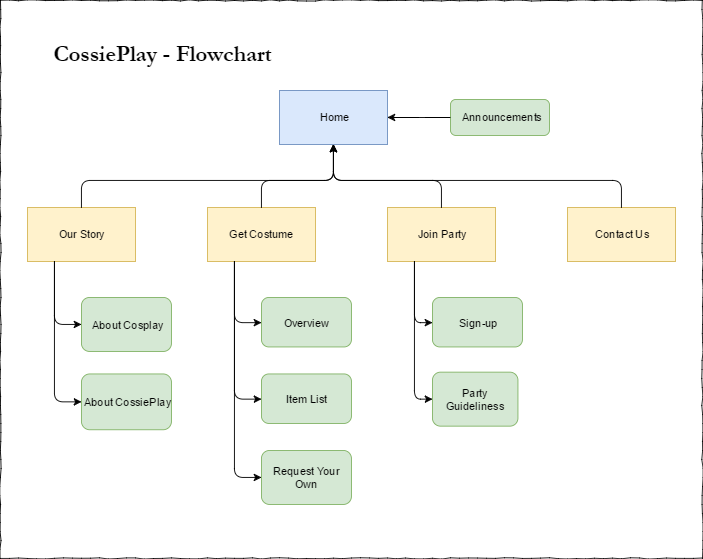

The diagram above was exported from draw.io. Its source (the exported page's mxGraphModel, read from the mxfile embedded in the PNG):
<mxGraphModel dx="1042" dy="505" grid="1" gridSize="10" guides="1" tooltips="1" connect="1" arrows="1" fold="1" page="1" pageScale="1" pageWidth="850" pageHeight="1100" background="#ffffff" math="0" shadow="0">
  <root>
    <mxCell id="0" />
    <mxCell id="1" parent="0" />
    <mxCell id="30" value="" style="shape=note;whiteSpace=wrap;html=1;glass=0;fillColor=#ffffff;strokeColor=#000000;comic=1;size=0;" vertex="1" parent="1">
      <mxGeometry x="40" y="30" width="780" height="620" as="geometry" />
    </mxCell>
    <mxCell id="2" value="Home" style="whiteSpace=wrap;html=1;fillColor=#dae8fc;strokeColor=#6c8ebf;" vertex="1" parent="1">
      <mxGeometry x="350" y="130" width="120" height="60" as="geometry" />
    </mxCell>
    <mxCell id="3" value="Our Story" style="whiteSpace=wrap;html=1;fillColor=#fff2cc;strokeColor=#d6b656;" vertex="1" parent="1">
      <mxGeometry x="70" y="260" width="120" height="60" as="geometry" />
    </mxCell>
    <mxCell id="4" value="Get Costume" style="whiteSpace=wrap;html=1;fillColor=#fff2cc;strokeColor=#d6b656;" vertex="1" parent="1">
      <mxGeometry x="270" y="260" width="120" height="60" as="geometry" />
    </mxCell>
    <mxCell id="5" value="Join Party" style="whiteSpace=wrap;html=1;fillColor=#fff2cc;strokeColor=#d6b656;" vertex="1" parent="1">
      <mxGeometry x="470" y="260" width="120" height="60" as="geometry" />
    </mxCell>
    <mxCell id="6" value="Contact Us" style="whiteSpace=wrap;html=1;fillColor=#fff2cc;strokeColor=#d6b656;" vertex="1" parent="1">
      <mxGeometry x="670" y="260" width="120" height="60" as="geometry" />
    </mxCell>
    <mxCell id="7" value="About Cosplay" style="rounded=1;whiteSpace=wrap;html=1;fillColor=#d5e8d4;strokeColor=#82b366;" vertex="1" parent="1">
      <mxGeometry x="130" y="360" width="100" height="60" as="geometry" />
    </mxCell>
    <mxCell id="8" value="About CossiePlay" style="rounded=1;whiteSpace=wrap;html=1;fillColor=#d5e8d4;strokeColor=#82b366;" vertex="1" parent="1">
      <mxGeometry x="130" y="445" width="100" height="62" as="geometry" />
    </mxCell>
    <mxCell id="9" value="Overview" style="rounded=1;whiteSpace=wrap;html=1;glass=0;fillColor=#d5e8d4;strokeColor=#82b366;" vertex="1" parent="1">
      <mxGeometry x="330" y="360" width="100" height="55" as="geometry" />
    </mxCell>
    <mxCell id="10" value="Item List" style="rounded=1;whiteSpace=wrap;html=1;glass=0;fillColor=#d5e8d4;strokeColor=#82b366;" vertex="1" parent="1">
      <mxGeometry x="330" y="445" width="100" height="55" as="geometry" />
    </mxCell>
    <mxCell id="11" value="Request Your Own" style="rounded=1;whiteSpace=wrap;html=1;glass=0;fillColor=#d5e8d4;strokeColor=#82b366;" vertex="1" parent="1">
      <mxGeometry x="330" y="530" width="100" height="60" as="geometry" />
    </mxCell>
    <mxCell id="12" value="Sign-up" style="rounded=1;whiteSpace=wrap;html=1;fillColor=#d5e8d4;strokeColor=#82b366;" vertex="1" parent="1">
      <mxGeometry x="520" y="360" width="100" height="55" as="geometry" />
    </mxCell>
    <mxCell id="13" value="Party Guideliness" style="rounded=1;whiteSpace=wrap;html=1;fillColor=#d5e8d4;strokeColor=#82b366;" vertex="1" parent="1">
      <mxGeometry x="520" y="443" width="95" height="60" as="geometry" />
    </mxCell>
    <mxCell id="14" value="Announcements" style="rounded=1;whiteSpace=wrap;html=1;fillColor=#d5e8d4;strokeColor=#82b366;" vertex="1" parent="1">
      <mxGeometry x="540" y="140" width="110" height="40" as="geometry" />
    </mxCell>
    <mxCell id="15" value="" style="endArrow=classic;html=1;exitX=0.25;exitY=1;entryX=0;entryY=0.5;edgeStyle=orthogonalEdgeStyle;" edge="1" parent="1" source="3" target="7">
      <mxGeometry width="50" height="50" relative="1" as="geometry">
        <mxPoint x="20" y="590" as="sourcePoint" />
        <mxPoint x="70" y="540" as="targetPoint" />
      </mxGeometry>
    </mxCell>
    <mxCell id="16" value="" style="endArrow=classic;html=1;exitX=0.25;exitY=1;entryX=0;entryY=0.5;edgeStyle=orthogonalEdgeStyle;" edge="1" parent="1" source="3" target="8">
      <mxGeometry width="50" height="50" relative="1" as="geometry">
        <mxPoint x="40" y="490" as="sourcePoint" />
        <mxPoint x="70" y="560" as="targetPoint" />
      </mxGeometry>
    </mxCell>
    <mxCell id="17" value="" style="endArrow=classic;html=1;exitX=0.25;exitY=1;entryX=0;entryY=0.5;edgeStyle=orthogonalEdgeStyle;" edge="1" parent="1" source="4" target="9">
      <mxGeometry width="50" height="50" relative="1" as="geometry">
        <mxPoint x="290" y="300" as="sourcePoint" />
        <mxPoint x="320" y="456" as="targetPoint" />
        <Array as="points">
          <mxPoint x="300" y="388" />
        </Array>
      </mxGeometry>
    </mxCell>
    <mxCell id="18" value="" style="endArrow=classic;html=1;exitX=0.25;exitY=1;entryX=0;entryY=0.5;edgeStyle=orthogonalEdgeStyle;" edge="1" parent="1" source="4" target="10">
      <mxGeometry width="50" height="50" relative="1" as="geometry">
        <mxPoint x="70" y="660" as="sourcePoint" />
        <mxPoint x="120" y="610" as="targetPoint" />
      </mxGeometry>
    </mxCell>
    <mxCell id="19" value="" style="endArrow=classic;html=1;entryX=0;entryY=0.5;edgeStyle=orthogonalEdgeStyle;" edge="1" parent="1" target="11">
      <mxGeometry width="50" height="50" relative="1" as="geometry">
        <mxPoint x="300" y="320" as="sourcePoint" />
        <mxPoint x="120" y="610" as="targetPoint" />
        <Array as="points">
          <mxPoint x="300" y="560" />
        </Array>
      </mxGeometry>
    </mxCell>
    <mxCell id="20" value="" style="endArrow=classic;html=1;exitX=0.25;exitY=1;entryX=0;entryY=0.5;edgeStyle=orthogonalEdgeStyle;" edge="1" parent="1" source="5" target="12">
      <mxGeometry width="50" height="50" relative="1" as="geometry">
        <mxPoint x="460" y="390" as="sourcePoint" />
        <mxPoint x="510" y="340" as="targetPoint" />
      </mxGeometry>
    </mxCell>
    <mxCell id="21" value="" style="endArrow=classic;html=1;exitX=0.25;exitY=1;entryX=0;entryY=0.5;edgeStyle=orthogonalEdgeStyle;" edge="1" parent="1" source="5" target="13">
      <mxGeometry width="50" height="50" relative="1" as="geometry">
        <mxPoint x="70" y="660" as="sourcePoint" />
        <mxPoint x="120" y="610" as="targetPoint" />
      </mxGeometry>
    </mxCell>
    <mxCell id="22" value="" style="endArrow=classic;html=1;entryX=1;entryY=0.5;exitX=0;exitY=0.5;" edge="1" parent="1" source="14" target="2">
      <mxGeometry width="50" height="50" relative="1" as="geometry">
        <mxPoint x="640" y="520" as="sourcePoint" />
        <mxPoint x="120" y="610" as="targetPoint" />
      </mxGeometry>
    </mxCell>
    <mxCell id="23" value="" style="endArrow=classic;html=1;exitX=0.5;exitY=0;entryX=0.5;entryY=1;edgeStyle=orthogonalEdgeStyle;" edge="1" parent="1" source="3" target="2">
      <mxGeometry width="50" height="50" relative="1" as="geometry">
        <mxPoint x="130" y="240" as="sourcePoint" />
        <mxPoint x="180" y="190" as="targetPoint" />
        <Array as="points">
          <mxPoint x="130" y="230" />
          <mxPoint x="410" y="230" />
        </Array>
      </mxGeometry>
    </mxCell>
    <mxCell id="26" value="" style="endArrow=classic;html=1;exitX=0.5;exitY=0;entryX=0.5;entryY=1;edgeStyle=orthogonalEdgeStyle;" edge="1" parent="1" source="4" target="2">
      <mxGeometry width="50" height="50" relative="1" as="geometry">
        <mxPoint x="140" y="270" as="sourcePoint" />
        <mxPoint x="420" y="200" as="targetPoint" />
        <Array as="points">
          <mxPoint x="330" y="230" />
          <mxPoint x="410" y="230" />
        </Array>
      </mxGeometry>
    </mxCell>
    <mxCell id="27" value="" style="endArrow=classic;html=1;exitX=0.5;exitY=0;entryX=0.5;entryY=1;edgeStyle=orthogonalEdgeStyle;" edge="1" parent="1" source="5" target="2">
      <mxGeometry width="50" height="50" relative="1" as="geometry">
        <mxPoint x="150" y="280" as="sourcePoint" />
        <mxPoint x="430" y="210" as="targetPoint" />
        <Array as="points">
          <mxPoint x="530" y="230" />
          <mxPoint x="410" y="230" />
        </Array>
      </mxGeometry>
    </mxCell>
    <mxCell id="28" value="" style="endArrow=classic;html=1;exitX=0.5;exitY=0;edgeStyle=orthogonalEdgeStyle;entryX=0.5;entryY=1;" edge="1" parent="1" source="6" target="2">
      <mxGeometry width="50" height="50" relative="1" as="geometry">
        <mxPoint x="160" y="290" as="sourcePoint" />
        <mxPoint x="600" y="220" as="targetPoint" />
        <Array as="points">
          <mxPoint x="730" y="230" />
          <mxPoint x="410" y="230" />
        </Array>
      </mxGeometry>
    </mxCell>
    <mxCell id="29" value="&lt;h1&gt;&lt;font face=&quot;Garamond&quot; style=&quot;font-size: 25px&quot;&gt;CossiePlay - Flowchart&lt;/font&gt;&lt;/h1&gt;" style="text;html=1;strokeColor=none;fillColor=none;align=center;verticalAlign=middle;whiteSpace=wrap;glass=0;" vertex="1" parent="1">
      <mxGeometry x="70" y="70" width="300" height="40" as="geometry" />
    </mxCell>
  </root>
</mxGraphModel>